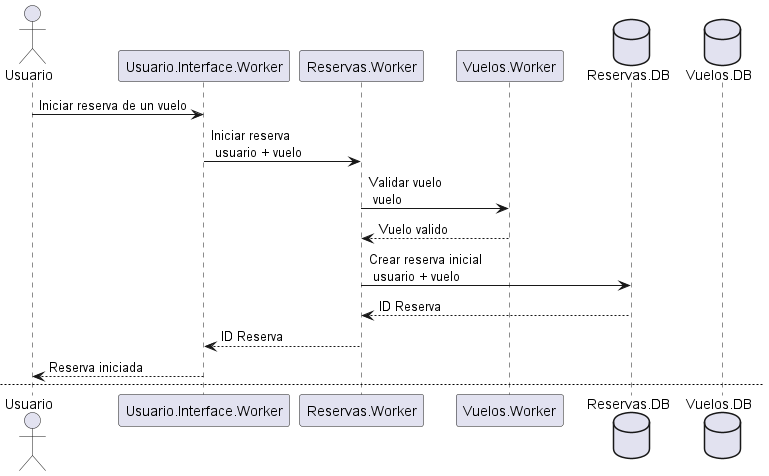

The diagram above was rendered by PlantUML. Its source (embedded in the PNG):
@startuml Secuencia Reservar Vuelo

actor Usuario
participant Usuario.Interface.Worker
participant Reservas.Worker
participant Vuelos.Worker
database Reservas.DB
database Vuelos.DB


Usuario -> Usuario.Interface.Worker: Iniciar reserva de un vuelo
Usuario.Interface.Worker -> Reservas.Worker: Iniciar reserva \n usuario + vuelo
Reservas.Worker -> Vuelos.Worker: Validar vuelo \n vuelo
Reservas.Worker <-- Vuelos.Worker: Vuelo valido
Reservas.Worker -> Reservas.DB: Crear reserva inicial \n usuario + vuelo
Reservas.Worker <-- Reservas.DB: ID Reserva
Reservas.Worker --> Usuario.Interface.Worker: ID Reserva
Usuario.Interface.Worker --> Usuario: Reserva iniciada


newpage

Usuario -> Usuario.Interface.Worker: Reservar vuelo \n reserva_id + asientos
Usuario.Interface.Worker -> Reservas.Worker: Reservar vuelo \n reserva_id + asientos
activate Reservas.Worker 
Reservas.Worker -> Vuelos.Worker: Validar vuelo \n vuelo
Reservas.Worker <-- Vuelos.Worker: Vuelo valido
Reservas.Worker -> Vuelos.Worker: Asignar asientos \n vuelo + asientos
Vuelos.Worker -> Vuelos.DB: Fetch vuelo \n vuelo_id
activate Vuelos.Worker
Vuelos.Worker <-- Vuelos.DB: Devuelve el vuelo
Vuelos.Worker -> Vuelos.Worker: Validar asientos \n vuelo + asientos

Reservas.Worker <-- Vuelos.Worker: Asientos asignados
deactivate Vuelos.Worker
Reservas.Worker -> Reservas.DB: Confirmar reserva
Reservas.Worker <-- Reservas.DB: Reserva confirmada \n OK
Reservas.Worker --> Usuario.Interface.Worker: Reserva confirmada
deactivate Reservas.Worker 
Usuario.Interface.Worker --> Usuario: Reserva confirmada 


@enduml